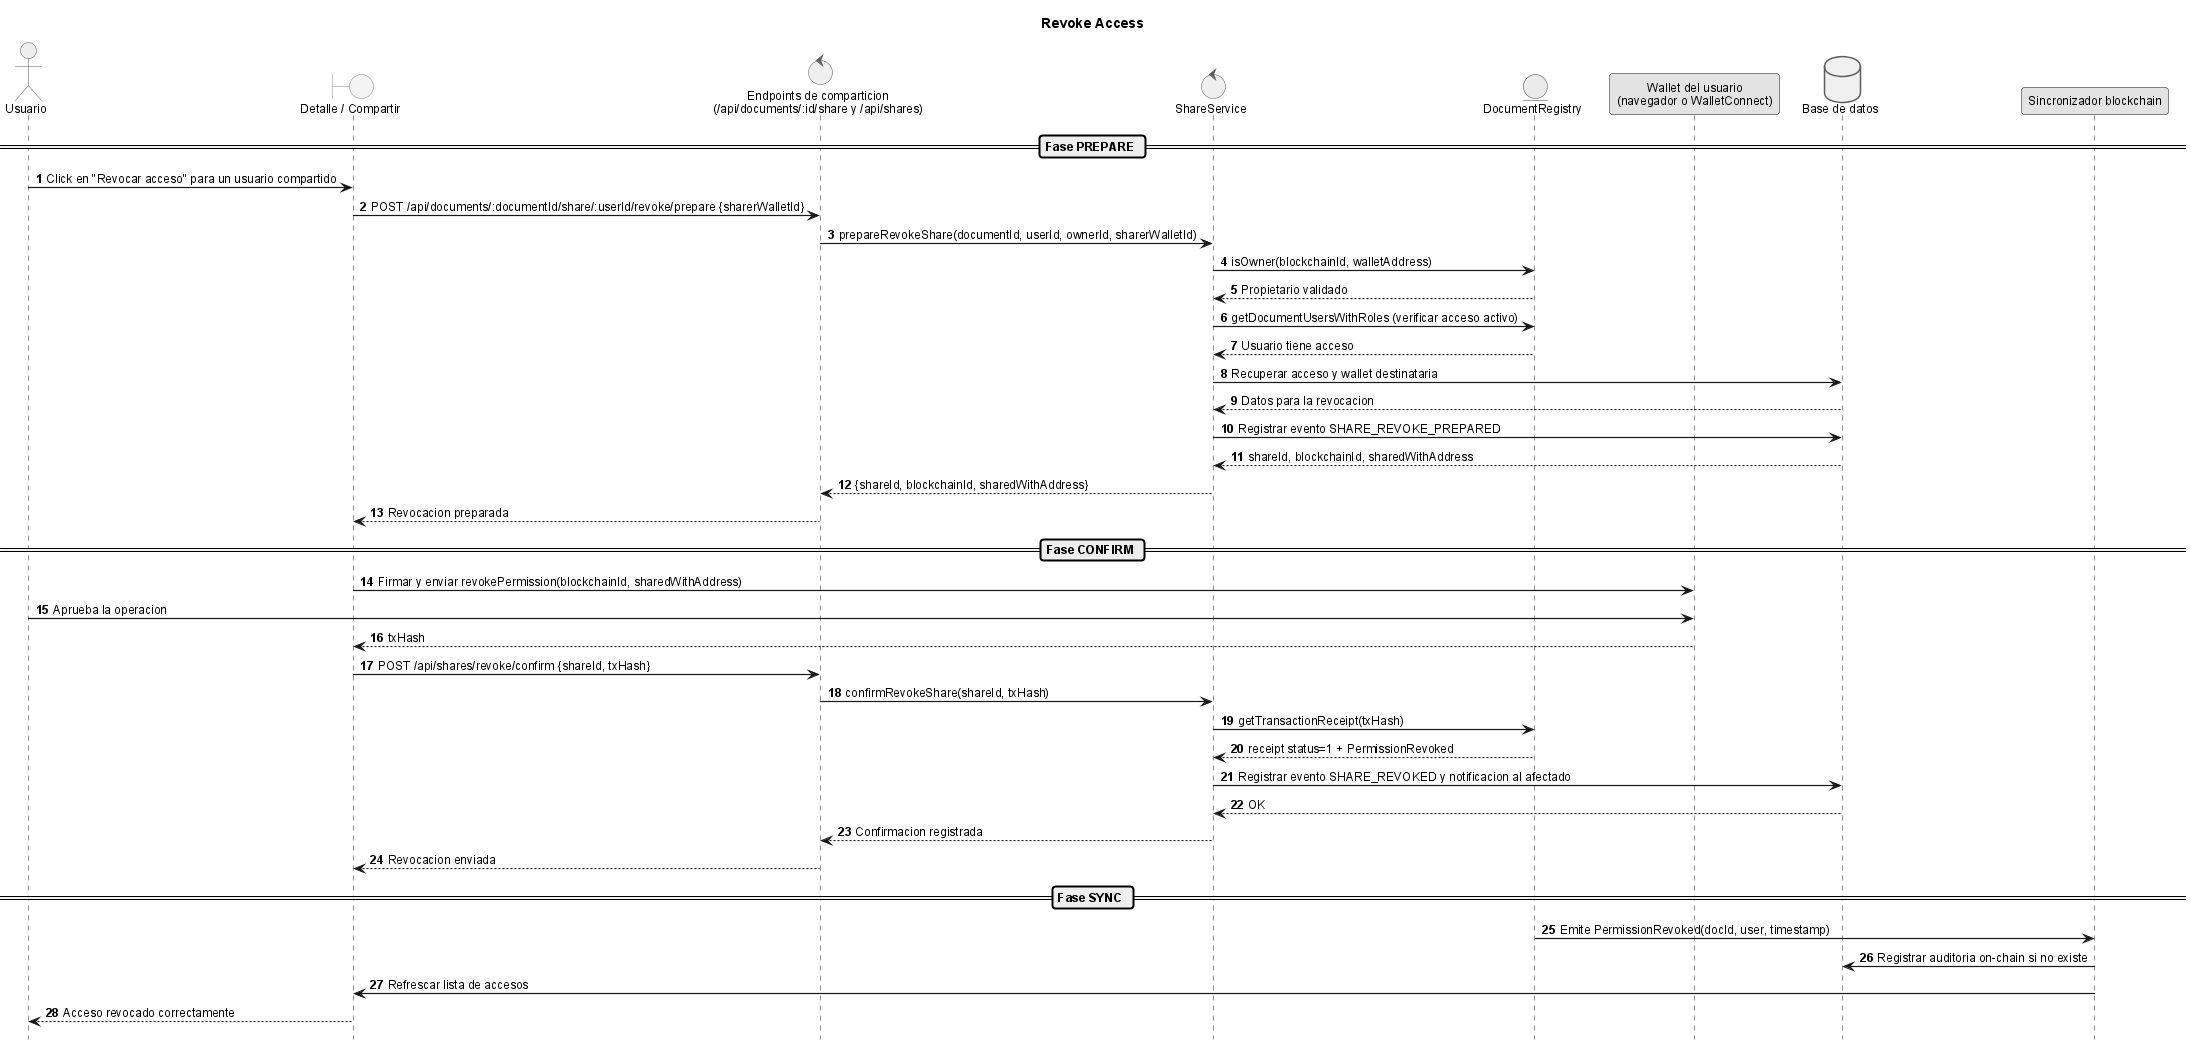

The diagram above was rendered by PlantUML. Its source (embedded in the PNG):
@startuml

title Revoke Access

!include _sequence-style.puml
actor Usuario as user
boundary "Detalle / Compartir" as ui
control "Endpoints de comparticion\n(/api/documents/:id/share y /api/shares)" as shareApi
control "ShareService" as srv
entity "DocumentRegistry" as sc
participant "Wallet del usuario\n(navegador o WalletConnect)" as wallet
database "Base de datos" as db
participant "Sincronizador blockchain" as listener

== Fase PREPARE ==
user -> ui: Click en "Revocar acceso" para un usuario compartido
ui -> shareApi: POST /api/documents/:documentId/share/:userId/revoke/prepare {sharerWalletId}
shareApi -> srv: prepareRevokeShare(documentId, userId, ownerId, sharerWalletId)
srv -> sc: isOwner(blockchainId, walletAddress)
sc --> srv: Propietario validado
srv -> sc: getDocumentUsersWithRoles (verificar acceso activo)
sc --> srv: Usuario tiene acceso
srv -> db: Recuperar acceso y wallet destinataria
db --> srv: Datos para la revocacion
srv -> db: Registrar evento SHARE_REVOKE_PREPARED
db --> srv: shareId, blockchainId, sharedWithAddress
srv --> shareApi: {shareId, blockchainId, sharedWithAddress}
shareApi --> ui: Revocacion preparada

== Fase CONFIRM ==
ui -> wallet: Firmar y enviar revokePermission(blockchainId, sharedWithAddress)
user -> wallet: Aprueba la operacion
wallet --> ui: txHash
ui -> shareApi: POST /api/shares/revoke/confirm {shareId, txHash}
shareApi -> srv: confirmRevokeShare(shareId, txHash)
srv -> sc: getTransactionReceipt(txHash)
sc --> srv: receipt status=1 + PermissionRevoked
srv -> db: Registrar evento SHARE_REVOKED y notificacion al afectado
db --> srv: OK
srv --> shareApi: Confirmacion registrada
shareApi --> ui: Revocacion enviada

== Fase SYNC ==
sc -> listener: Emite PermissionRevoked(docId, user, timestamp)
listener -> db: Registrar auditoria on-chain si no existe
listener -> ui: Refrescar lista de accesos
ui --> user: Acceso revocado correctamente

@enduml